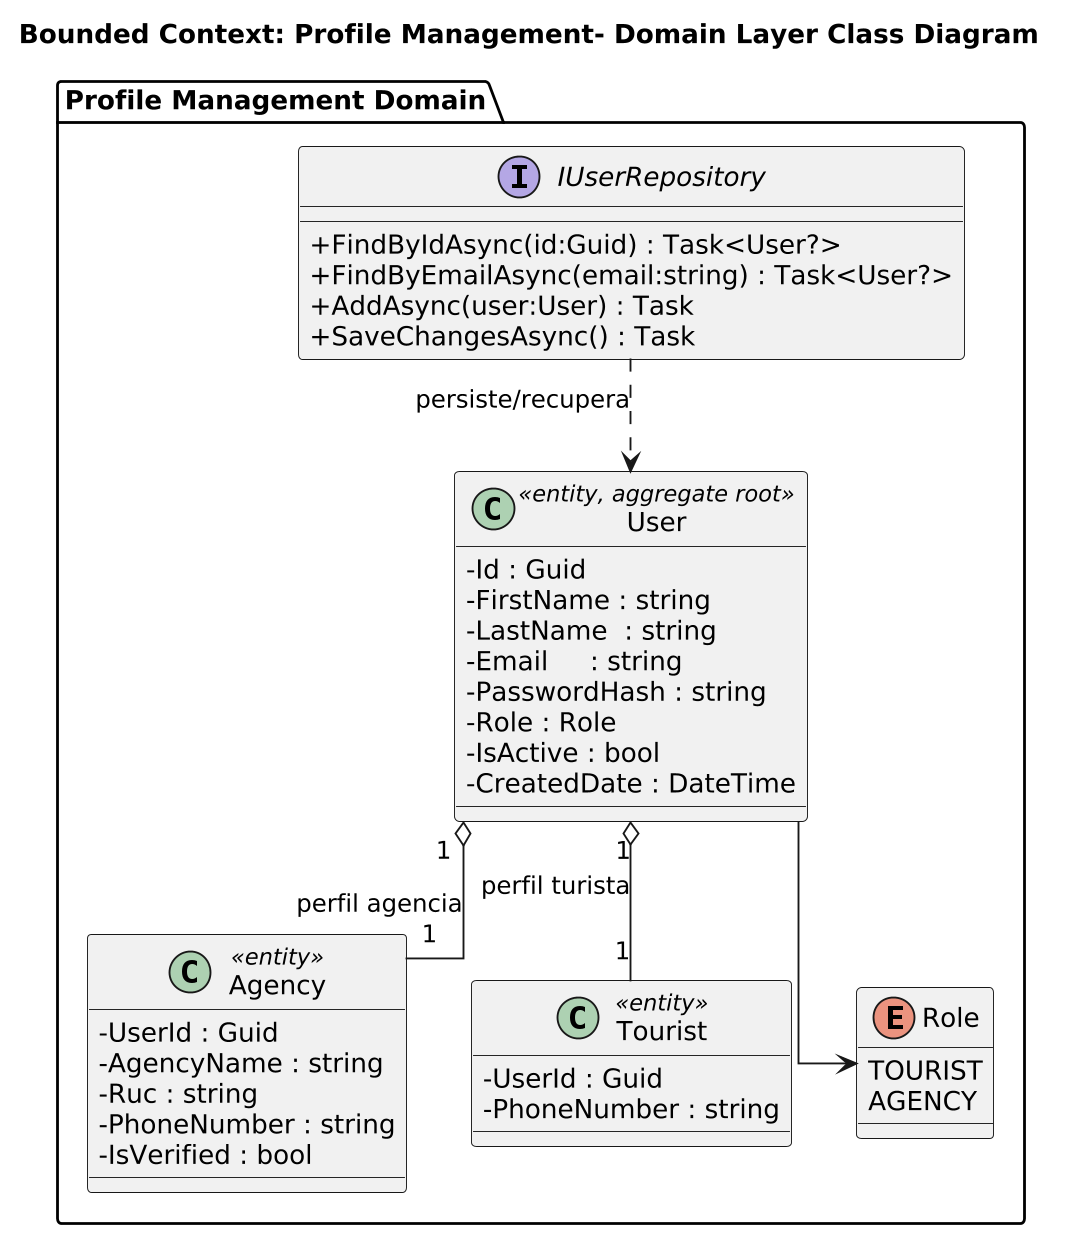

The diagram above was rendered by PlantUML. Its source (embedded in the PNG):
@startuml
title Bounded Context: Profile Management- Domain Layer Class Diagram

skinparam classAttributeIconSize 0
skinparam dpi 180
skinparam linetype ortho

package "Profile Management Domain" {

  ' ===================== ENTIDADES =====================
  class User <<entity, aggregate root>> {
    - Id : Guid
    - FirstName : string
    - LastName  : string
    - Email     : string
    - PasswordHash : string
    - Role : Role
    - IsActive : bool
    - CreatedDate : DateTime
  }

  class Agency <<entity>> {
    - UserId : Guid
    - AgencyName : string
    - Ruc : string
    - PhoneNumber : string
    - IsVerified : bool
  }

  class Tourist <<entity>> {
    - UserId : Guid
    - PhoneNumber : string
  }

  enum Role {
    TOURIST
    AGENCY
  }

  ' ===================== PUERTOS (REPOSITORIOS) =====================
  interface IUserRepository {
    + FindByIdAsync(id:Guid) : Task<User?>
    + FindByEmailAsync(email:string) : Task<User?>
    + AddAsync(user:User) : Task
    + SaveChangesAsync() : Task
  }

  ' ===================== RELACIONES =====================
  User "1" o-- "1" Agency : perfil agencia
  User "1" o-- "1" Tourist : perfil turista
  User --> Role

  ' ===================== DEPENDENCIAS (PUERTOS) =====================
  IUserRepository ..> User : persiste/recupera
}
@enduml